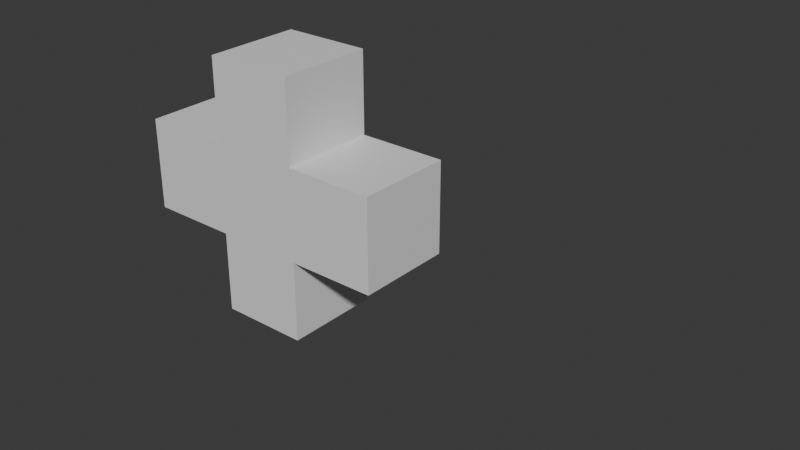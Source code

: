 # Source: plus.blend  (saved by Blender 4.0.36; exported with 4.5.12 LTS)
import bpy
from mathutils import Matrix  # noqa: F401  (used for matrix-valued properties, if any)

bpy.ops.wm.read_factory_settings(use_empty=True)
scene = bpy.context.scene
scene.name = 'Scene'

# ---- collections
col_collection = bpy.data.collections.new('Collection'); scene.collection.children.link(col_collection)

# ---- materials (node trees are filled in below, after node groups)
mat_material = bpy.data.materials.new('Material')
mat_material.alpha_threshold = 0.0
mat_material.use_transparent_shadow = False
mat_material.roughness = 0.5
mat_material.line_color = (0.0, 0.0, 0.0, 1.0)

# ---- material node trees
mat_material.use_nodes = True; mat_material.node_tree.nodes.clear()
_N = mat_material.node_tree.nodes; _L = mat_material.node_tree.links
n0 = _N.new('ShaderNodeOutputMaterial'); n0.name = 'Material Output'; n0.location = (300, 300)
n1 = _N.new('ShaderNodeBsdfPrincipled'); n1.name = 'Principled BSDF'; n1.location = (10, 300)
n1.inputs[3].default_value = 1.45
_L.new(n1.outputs[0], n0.inputs[0])
n0.is_active_output = True

# ---- world
world_world = bpy.data.worlds.new('World'); scene.world = world_world
world_world.use_nodes = True; world_world.node_tree.nodes.clear()
_N = world_world.node_tree.nodes; _L = world_world.node_tree.links
n0 = _N.new('ShaderNodeOutputWorld'); n0.name = 'World Output'; n0.location = (300, 300)
n1 = _N.new('ShaderNodeBackground'); n1.name = 'Background'; n1.location = (10, 300)
n1.inputs[0].default_value = (0.05088, 0.05088, 0.05088, 1.0)
_L.new(n1.outputs[0], n0.inputs[0])
n0.is_active_output = True
world_world.color = (0.05088, 0.05088, 0.05088)
world_world.use_sun_shadow = False
world_world.sun_shadow_jitter_overblur = 0.0

# ---- meshes
me_cube = bpy.data.meshes.new('Cube')
me_cube.from_pydata([(-0.2186, 0.02502, 0.04256), (-0.2186, -0.02502, 0.04256), (-0.08138, -0.02502, 0.04256), (-0.08138, 0.02502, 0.04256), (-0.2186, 0.02502, 0.0903), (-0.2186, -0.02502, 0.0903), (-0.08138, -0.02502, 0.0903), (-0.08138, 0.02502, 0.0903), (-0.1271, 0.02502, 0.0903), (-0.1729, 0.02502, 0.0903), (-0.1729, -0.02502, 0.0903), (-0.1271, -0.02502, 0.0903), (-0.1271, 0.02502, 0.04256), (-0.1729, 0.02502, 0.04256), (-0.1271, -0.02502, 0.04256), (-0.1729, -0.02502, 0.04256), (-0.1271, 0.02502, 0.1325), (-0.1729, 0.02502, 0.1325), (-0.1729, -0.02502, 0.1325), (-0.1271, -0.02502, 0.1325), (-0.1271, 0.02502, 0.000312), (-0.1729, 0.02502, 0.000312), (-0.1271, -0.02502, 0.000312), (-0.1729, -0.02502, 0.000312), (0.05, 0.0, 0.06625), (0.05, 0.0, 0.06625), (0.05, 0.0, 0.06625), (0.05, 0.0, 0.06625), (0.05, 0.0, 0.06625), (0.05, 0.0, 0.06625), (0.05, 0.0, 0.06625), (0.05, 0.0, 0.06625)], [], [(15, 10, 5, 1), (2, 3, 7, 6), (0, 1, 5, 4), (9, 4, 5, 10), (13, 15, 1, 0), (13, 0, 4, 9), (3, 12, 8, 7), (12, 13, 9, 8), (3, 2, 14, 12), (15, 13, 21, 23), (7, 8, 11, 6), (9, 10, 18, 17), (2, 6, 11, 14), (14, 11, 10, 15), (20, 22, 23, 21), (16, 17, 18, 19), (14, 15, 23, 22), (13, 12, 20, 21), (10, 11, 19, 18), (11, 8, 16, 19), (8, 9, 17, 16), (12, 14, 22, 20), (24, 25, 27, 26), (28, 29, 31, 30)])
_uv = me_cube.uv_layers.new(name='UVMap')
_uv.uv.foreach_set('vector', [0.3333, 0.0, 0.3333, 0.0, 0.0, 0.0, 0.0, 0.0, 1.0, 0.0, 1.0, 1.0, 1.0, 1.0, 1.0, 0.0, 0.0, 1.0, 0.0, 0.0, 0.0, 0.0, 0.0, 1.0, 0.3333, 1.0, 0.0, 1.0, 0.0, 0.0, 0.3333, 0.0, 0.3333, 1.0, 0.3333, 0.0, 0.0, 0.0, 0.0, 1.0, 0.3333, 1.0, 0.0, 1.0, 0.0, 1.0, 0.3333, 1.0, 1.0, 1.0, 0.6667, 1.0, 0.6667, 1.0, 1.0, 1.0, 0.6667, 1.0, 0.3333, 1.0, 0.3333, 1.0, 0.6667, 1.0, 1.0, 1.0, 1.0, 0.0, 0.6667, 0.0, 0.6667, 1.0, 0.3333, 0.0, 0.3333, 1.0, 0.3333, 1.0, 0.3333, 0.0, 1.0, 1.0, 0.6667, 1.0, 0.6667, 0.0, 1.0, 0.0, 0.3333, 1.0, 0.3333, 0.0, 0.3333, 0.0, 0.3333, 1.0, 1.0, 0.0, 1.0, 0.0, 0.6667, 0.0, 0.6667, 0.0, 0.6667, 0.0, 0.6667, 0.0, 0.3333, 0.0, 0.3333, 0.0, 0.6667, 1.0, 0.6667, 0.0, 0.3333, 0.0, 0.3333, 1.0, 0.6667, 1.0, 0.3333, 1.0, 0.3333, 0.0, 0.6667, 0.0, 0.6667, 0.0, 0.3333, 0.0, 0.3333, 0.0, 0.6667, 0.0, 0.3333, 1.0, 0.6667, 1.0, 0.6667, 1.0, 0.3333, 1.0, 0.3333, 0.0, 0.6667, 0.0, 0.6667, 0.0, 0.3333, 0.0, 0.6667, 0.0, 0.6667, 1.0, 0.6667, 1.0, 0.6667, 0.0, 0.6667, 1.0, 0.3333, 1.0, 0.3333, 1.0, 0.6667, 1.0, 0.6667, 1.0, 0.6667, 0.0, 0.6667, 0.0, 0.6667, 1.0, 0.0, 0.0, 1.0, 0.0, 1.0, 1.0, 0.0, 1.0, 0.0, 0.0, 1.0, 0.0, 1.0, 1.0, 0.0, 1.0])
me_cube.materials.append(mat_material)
me_cube.use_mirror_vertex_groups = False
me_cube.update()

# ---- objects
ob_cube = bpy.data.objects.new('Cube', me_cube)

# ---- transforms, parenting, visibility, modifiers, constraints
ob_cube.location = (0.0, 0.0, 0.0)
ob_cube.lock_rotations_4d = False
ob_cube.empty_display_type = 'ARROWS'
ob_cube.lineart.crease_threshold = 0.0

# ---- collection membership
col_collection.objects.link(ob_cube)

# ---- scene / render settings (as saved in the file)
scene.frame_start = 1; scene.frame_end = 250; scene.frame_set(1)
scene.render.engine = 'BLENDER_EEVEE_NEXT'
scene.cycles.sampling_pattern = 'TABULATED_SOBOL'
bpy.context.view_layer.update()

# ---- added for rendering (the .blend has no active camera and no usable light): camera, sun
cam_auto = bpy.data.cameras.new('AutoCamera')
cam_auto.lens = 50.0
cam_auto.sensor_width = 36.0
cam_auto.clip_end = 1000.0
ob_auto_camera = bpy.data.objects.new('AutoCamera', cam_auto)
scene.collection.objects.link(ob_auto_camera)
ob_auto_camera.location = (0.19655, -0.337035, 0.291121)
ob_auto_camera.rotation_euler = (1.09748, -7.21219e-08, 0.694738)
scene.camera = ob_auto_camera
light_auto_sun = bpy.data.lights.new('AutoSun', 'SUN')
light_auto_sun.energy = 3.0
light_auto_sun.angle = 0.0523599
ob_auto_sun = bpy.data.objects.new('AutoSun', light_auto_sun)
scene.collection.objects.link(ob_auto_sun)
ob_auto_sun.rotation_euler = (0.872665, 0.174533, 0.523599)
bpy.context.view_layer.update()
